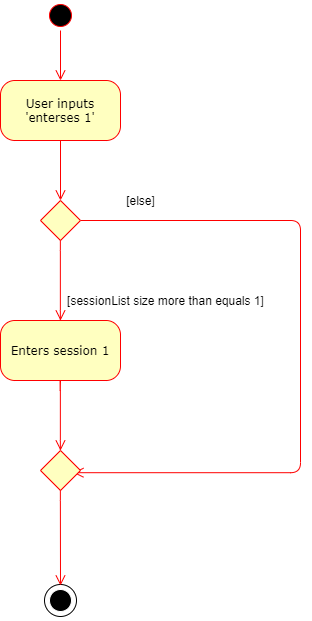

The diagram above was exported from draw.io. Its source (the exported page's mxGraphModel, read from the mxfile embedded in the PNG):
<mxGraphModel dx="1283" dy="656" grid="1" gridSize="10" guides="1" tooltips="1" connect="1" arrows="1" fold="1" page="1" pageScale="1" pageWidth="1100" pageHeight="850" background="#ffffff" math="0" shadow="0">
  <root>
    <mxCell id="0" />
    <mxCell id="1" parent="0" />
    <mxCell id="39gzNlu-kgfFQgTlPe_s-18" value="" style="ellipse;html=1;shape=startState;rounded=1;shadow=0;comic=0;labelBackgroundColor=none;fontFamily=Verdana;fontSize=12;fontColor=#000000;align=center;direction=south;fillColor=#FFFFFF;" vertex="1" parent="1">
      <mxGeometry x="280" y="620" width="40" height="40" as="geometry" />
    </mxCell>
    <mxCell id="382b91b5511bd0f7-1" value="" style="ellipse;html=1;shape=startState;fillColor=#000000;strokeColor=#ff0000;rounded=1;shadow=0;comic=0;labelBackgroundColor=none;fontFamily=Verdana;fontSize=12;fontColor=#000000;align=center;direction=south;" parent="1" vertex="1">
      <mxGeometry x="285" y="40" width="30" height="30" as="geometry" />
    </mxCell>
    <mxCell id="382b91b5511bd0f7-6" value="User inputs 'enterses 1'" style="rounded=1;whiteSpace=wrap;html=1;arcSize=24;fillColor=#ffffc0;strokeColor=#ff0000;shadow=0;comic=0;labelBackgroundColor=none;fontFamily=Verdana;fontSize=12;fontColor=#000000;align=center;" parent="1" vertex="1">
      <mxGeometry x="240" y="120" width="120" height="60" as="geometry" />
    </mxCell>
    <mxCell id="382b91b5511bd0f7-9" value="Enters session 1" style="rounded=1;whiteSpace=wrap;html=1;arcSize=24;fillColor=#ffffc0;strokeColor=#ff0000;shadow=0;comic=0;labelBackgroundColor=none;fontFamily=Verdana;fontSize=12;fontColor=#000000;align=center;" parent="1" vertex="1">
      <mxGeometry x="240" y="360" width="120" height="60" as="geometry" />
    </mxCell>
    <mxCell id="2a3bc250acf0617d-9" style="edgeStyle=orthogonalEdgeStyle;html=1;labelBackgroundColor=none;endArrow=open;endSize=8;strokeColor=#ff0000;fontFamily=Verdana;fontSize=12;align=left;" parent="1" source="382b91b5511bd0f7-1" target="382b91b5511bd0f7-6" edge="1">
      <mxGeometry relative="1" as="geometry" />
    </mxCell>
    <mxCell id="2a3bc250acf0617d-10" style="edgeStyle=orthogonalEdgeStyle;html=1;labelBackgroundColor=none;endArrow=open;endSize=8;strokeColor=#ff0000;fontFamily=Verdana;fontSize=12;align=left;" parent="1" source="382b91b5511bd0f7-6" target="39gzNlu-kgfFQgTlPe_s-3" edge="1">
      <mxGeometry relative="1" as="geometry">
        <Array as="points" />
      </mxGeometry>
    </mxCell>
    <mxCell id="3cde6dad864a17aa-8" style="edgeStyle=elbowEdgeStyle;html=1;labelBackgroundColor=none;endArrow=open;endSize=8;strokeColor=#ff0000;fontFamily=Verdana;fontSize=12;align=left;exitX=1;exitY=0.5;exitDx=0;exitDy=0;entryX=0.823;entryY=0.555;entryDx=0;entryDy=0;entryPerimeter=0;" parent="1" source="39gzNlu-kgfFQgTlPe_s-3" target="39gzNlu-kgfFQgTlPe_s-11" edge="1">
      <mxGeometry relative="1" as="geometry">
        <mxPoint x="315.0000000000002" y="390" as="sourcePoint" />
        <mxPoint x="540" y="380" as="targetPoint" />
        <Array as="points">
          <mxPoint x="540" y="330" />
          <mxPoint x="540" y="340" />
        </Array>
      </mxGeometry>
    </mxCell>
    <mxCell id="39gzNlu-kgfFQgTlPe_s-3" value="" style="rhombus;whiteSpace=wrap;html=1;fillColor=#FFFFC0;strokeColor=#FF0000;" vertex="1" parent="1">
      <mxGeometry x="280" y="240" width="40" height="40" as="geometry" />
    </mxCell>
    <mxCell id="39gzNlu-kgfFQgTlPe_s-5" style="edgeStyle=elbowEdgeStyle;html=1;labelBackgroundColor=none;endArrow=open;endSize=8;strokeColor=#ff0000;fontFamily=Verdana;fontSize=12;align=left;" edge="1" parent="1">
      <mxGeometry relative="1" as="geometry">
        <mxPoint x="300" y="280" as="sourcePoint" />
        <mxPoint x="300" y="360" as="targetPoint" />
      </mxGeometry>
    </mxCell>
    <mxCell id="39gzNlu-kgfFQgTlPe_s-6" value="[sessionList size more than equals 1]" style="text;html=1;align=center;verticalAlign=middle;resizable=0;points=[];autosize=1;" vertex="1" parent="1">
      <mxGeometry x="300" y="330" width="210" height="20" as="geometry" />
    </mxCell>
    <mxCell id="39gzNlu-kgfFQgTlPe_s-8" value="[else]" style="text;html=1;align=center;verticalAlign=middle;resizable=0;points=[];autosize=1;" vertex="1" parent="1">
      <mxGeometry x="360" y="230" width="40" height="20" as="geometry" />
    </mxCell>
    <mxCell id="39gzNlu-kgfFQgTlPe_s-10" style="edgeStyle=elbowEdgeStyle;html=1;labelBackgroundColor=none;endArrow=open;endSize=8;strokeColor=#ff0000;fontFamily=Verdana;fontSize=12;align=left;exitX=0.25;exitY=1;" edge="1" parent="1">
      <mxGeometry relative="1" as="geometry">
        <mxPoint x="300.5000000000002" y="420" as="sourcePoint" />
        <mxPoint x="300" y="490" as="targetPoint" />
      </mxGeometry>
    </mxCell>
    <mxCell id="39gzNlu-kgfFQgTlPe_s-11" value="" style="rhombus;whiteSpace=wrap;html=1;fillColor=#FFFFC0;strokeColor=#FF0000;" vertex="1" parent="1">
      <mxGeometry x="280" y="490" width="40" height="40" as="geometry" />
    </mxCell>
    <mxCell id="2a3bc250acf0617d-3" value="" style="ellipse;html=1;shape=startState;fillColor=#000000;rounded=1;shadow=0;comic=0;labelBackgroundColor=none;fontFamily=Verdana;fontSize=12;fontColor=#000000;align=center;direction=south;strokeColor=#FFFFFF;" parent="1" vertex="1">
      <mxGeometry x="285" y="625" width="30" height="30" as="geometry" />
    </mxCell>
    <mxCell id="39gzNlu-kgfFQgTlPe_s-17" style="edgeStyle=elbowEdgeStyle;html=1;labelBackgroundColor=none;endArrow=open;endSize=8;strokeColor=#ff0000;fontFamily=Verdana;fontSize=12;align=left;exitX=0.25;exitY=1;" edge="1" parent="1" target="2a3bc250acf0617d-3">
      <mxGeometry relative="1" as="geometry">
        <mxPoint x="299.5000000000002" y="530" as="sourcePoint" />
        <mxPoint x="299" y="600" as="targetPoint" />
      </mxGeometry>
    </mxCell>
  </root>
</mxGraphModel>